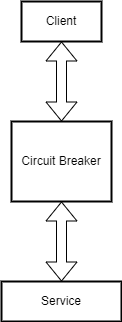

The diagram above was exported from draw.io. Its source (the exported page's mxGraphModel, read from the mxfile embedded in the PNG):
<mxGraphModel dx="605" dy="489" grid="1" gridSize="10" guides="1" tooltips="1" connect="1" arrows="1" fold="1" page="1" pageScale="1" pageWidth="827" pageHeight="1169" math="0" shadow="0">
  <root>
    <mxCell id="0" />
    <mxCell id="1" parent="0" />
    <mxCell id="wR67QzkToquN0CQpKgWv-1" value="Client" style="rounded=0;whiteSpace=wrap;html=1;fill=#75c5ff;stroke=#333;strokeWidth=2;" parent="1" vertex="1" connectable="0">
      <mxGeometry x="120" y="80" width="80" height="40" as="geometry" />
    </mxCell>
    <mxCell id="vmpAUdCo-M9eYFq6Bhxy-2" value="Service" style="rounded=0;whiteSpace=wrap;html=1;fill=#75ffbf;stroke=#333;strokeWidth=2;" parent="1" vertex="1" connectable="0">
      <mxGeometry x="100" y="360" width="120" height="40" as="geometry" />
    </mxCell>
    <mxCell id="W7pmm3EGL91C7-0AJLXl-3" value="Circuit Breaker" style="rounded=0;whiteSpace=wrap;html=1;fill=#ffc75f;stroke=#333;strokeWidth=2;" parent="1" vertex="1" connectable="0">
      <mxGeometry x="110" y="200" width="100" height="80" as="geometry" />
    </mxCell>
    <mxCell id="2" value="" style="shape=flexArrow;endArrow=classic;startArrow=classic;html=1;" edge="1" parent="1">
      <mxGeometry width="100" height="100" relative="1" as="geometry">
        <mxPoint x="160" y="200" as="sourcePoint" />
        <mxPoint x="160" y="120" as="targetPoint" />
      </mxGeometry>
    </mxCell>
    <mxCell id="3" value="" style="shape=flexArrow;endArrow=classic;startArrow=classic;html=1;" edge="1" parent="1">
      <mxGeometry width="100" height="100" relative="1" as="geometry">
        <mxPoint x="160" y="360" as="sourcePoint" />
        <mxPoint x="160" y="280" as="targetPoint" />
      </mxGeometry>
    </mxCell>
  </root>
</mxGraphModel>